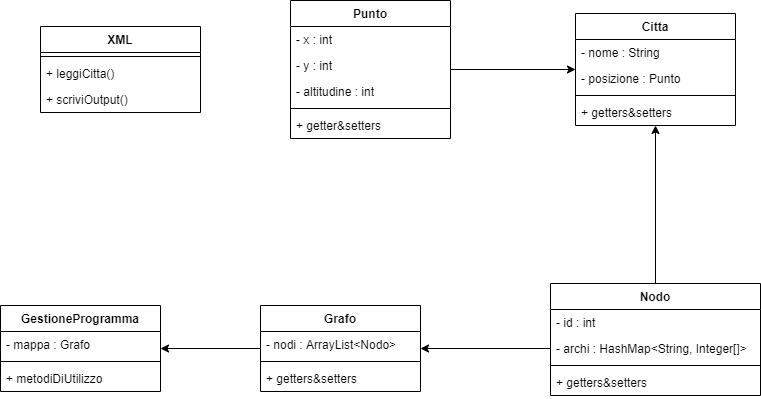

The diagram above was exported from draw.io. Its source (the exported page's mxGraphModel, read from the mxfile embedded in the PNG):
<mxGraphModel dx="2062" dy="1222" grid="1" gridSize="10" guides="1" tooltips="1" connect="1" arrows="1" fold="1" page="1" pageScale="1" pageWidth="827" pageHeight="1169" math="0" shadow="0">
  <root>
    <mxCell id="0" />
    <mxCell id="1" parent="0" />
    <mxCell id="TOiY_6qtpV0-sbjie0g5-25" style="edgeStyle=orthogonalEdgeStyle;rounded=0;orthogonalLoop=1;jettySize=auto;html=1;" parent="1" source="TOiY_6qtpV0-sbjie0g5-1" target="TOiY_6qtpV0-sbjie0g5-17" edge="1">
      <mxGeometry relative="1" as="geometry" />
    </mxCell>
    <mxCell id="TOiY_6qtpV0-sbjie0g5-1" value="Nodo" style="swimlane;fontStyle=1;align=center;verticalAlign=top;childLayout=stackLayout;horizontal=1;startSize=26;horizontalStack=0;resizeParent=1;resizeParentMax=0;resizeLast=0;collapsible=1;marginBottom=0;" parent="1" vertex="1">
      <mxGeometry x="720" y="630" width="210" height="112" as="geometry" />
    </mxCell>
    <mxCell id="TOiY_6qtpV0-sbjie0g5-5" value="- id : int" style="text;strokeColor=none;fillColor=none;align=left;verticalAlign=top;spacingLeft=4;spacingRight=4;overflow=hidden;rotatable=0;points=[[0,0.5],[1,0.5]];portConstraint=eastwest;" parent="TOiY_6qtpV0-sbjie0g5-1" vertex="1">
      <mxGeometry y="26" width="210" height="26" as="geometry" />
    </mxCell>
    <mxCell id="TOiY_6qtpV0-sbjie0g5-2" value="- archi : HashMap&lt;String, Integer[]&gt;" style="text;strokeColor=none;fillColor=none;align=left;verticalAlign=top;spacingLeft=4;spacingRight=4;overflow=hidden;rotatable=0;points=[[0,0.5],[1,0.5]];portConstraint=eastwest;" parent="TOiY_6qtpV0-sbjie0g5-1" vertex="1">
      <mxGeometry y="52" width="210" height="26" as="geometry" />
    </mxCell>
    <mxCell id="TOiY_6qtpV0-sbjie0g5-3" value="" style="line;strokeWidth=1;fillColor=none;align=left;verticalAlign=middle;spacingTop=-1;spacingLeft=3;spacingRight=3;rotatable=0;labelPosition=right;points=[];portConstraint=eastwest;" parent="TOiY_6qtpV0-sbjie0g5-1" vertex="1">
      <mxGeometry y="78" width="210" height="8" as="geometry" />
    </mxCell>
    <mxCell id="TOiY_6qtpV0-sbjie0g5-4" value="+ getters&amp;setters" style="text;strokeColor=none;fillColor=none;align=left;verticalAlign=top;spacingLeft=4;spacingRight=4;overflow=hidden;rotatable=0;points=[[0,0.5],[1,0.5]];portConstraint=eastwest;" parent="TOiY_6qtpV0-sbjie0g5-1" vertex="1">
      <mxGeometry y="86" width="210" height="26" as="geometry" />
    </mxCell>
    <mxCell id="TOiY_6qtpV0-sbjie0g5-6" value="XML" style="swimlane;fontStyle=1;align=center;verticalAlign=top;childLayout=stackLayout;horizontal=1;startSize=26;horizontalStack=0;resizeParent=1;resizeParentMax=0;resizeLast=0;collapsible=1;marginBottom=0;" parent="1" vertex="1">
      <mxGeometry x="210" y="373" width="160" height="86" as="geometry" />
    </mxCell>
    <mxCell id="TOiY_6qtpV0-sbjie0g5-8" value="" style="line;strokeWidth=1;fillColor=none;align=left;verticalAlign=middle;spacingTop=-1;spacingLeft=3;spacingRight=3;rotatable=0;labelPosition=right;points=[];portConstraint=eastwest;" parent="TOiY_6qtpV0-sbjie0g5-6" vertex="1">
      <mxGeometry y="26" width="160" height="8" as="geometry" />
    </mxCell>
    <mxCell id="TOiY_6qtpV0-sbjie0g5-10" value="+ leggiCitta()" style="text;strokeColor=none;fillColor=none;align=left;verticalAlign=top;spacingLeft=4;spacingRight=4;overflow=hidden;rotatable=0;points=[[0,0.5],[1,0.5]];portConstraint=eastwest;" parent="TOiY_6qtpV0-sbjie0g5-6" vertex="1">
      <mxGeometry y="34" width="160" height="26" as="geometry" />
    </mxCell>
    <mxCell id="TOiY_6qtpV0-sbjie0g5-9" value="+ scriviOutput()" style="text;strokeColor=none;fillColor=none;align=left;verticalAlign=top;spacingLeft=4;spacingRight=4;overflow=hidden;rotatable=0;points=[[0,0.5],[1,0.5]];portConstraint=eastwest;" parent="TOiY_6qtpV0-sbjie0g5-6" vertex="1">
      <mxGeometry y="60" width="160" height="26" as="geometry" />
    </mxCell>
    <mxCell id="TOiY_6qtpV0-sbjie0g5-28" style="edgeStyle=orthogonalEdgeStyle;rounded=0;orthogonalLoop=1;jettySize=auto;html=1;" parent="1" source="TOiY_6qtpV0-sbjie0g5-11" target="TOiY_6qtpV0-sbjie0g5-17" edge="1">
      <mxGeometry relative="1" as="geometry" />
    </mxCell>
    <mxCell id="TOiY_6qtpV0-sbjie0g5-11" value="Punto" style="swimlane;fontStyle=1;align=center;verticalAlign=top;childLayout=stackLayout;horizontal=1;startSize=26;horizontalStack=0;resizeParent=1;resizeParentMax=0;resizeLast=0;collapsible=1;marginBottom=0;" parent="1" vertex="1">
      <mxGeometry x="460" y="347" width="160" height="138" as="geometry" />
    </mxCell>
    <mxCell id="TOiY_6qtpV0-sbjie0g5-15" value="- x : int" style="text;strokeColor=none;fillColor=none;align=left;verticalAlign=top;spacingLeft=4;spacingRight=4;overflow=hidden;rotatable=0;points=[[0,0.5],[1,0.5]];portConstraint=eastwest;" parent="TOiY_6qtpV0-sbjie0g5-11" vertex="1">
      <mxGeometry y="26" width="160" height="26" as="geometry" />
    </mxCell>
    <mxCell id="TOiY_6qtpV0-sbjie0g5-16" value="- y : int" style="text;strokeColor=none;fillColor=none;align=left;verticalAlign=top;spacingLeft=4;spacingRight=4;overflow=hidden;rotatable=0;points=[[0,0.5],[1,0.5]];portConstraint=eastwest;" parent="TOiY_6qtpV0-sbjie0g5-11" vertex="1">
      <mxGeometry y="52" width="160" height="26" as="geometry" />
    </mxCell>
    <mxCell id="TOiY_6qtpV0-sbjie0g5-12" value="- altitudine : int" style="text;strokeColor=none;fillColor=none;align=left;verticalAlign=top;spacingLeft=4;spacingRight=4;overflow=hidden;rotatable=0;points=[[0,0.5],[1,0.5]];portConstraint=eastwest;" parent="TOiY_6qtpV0-sbjie0g5-11" vertex="1">
      <mxGeometry y="78" width="160" height="26" as="geometry" />
    </mxCell>
    <mxCell id="TOiY_6qtpV0-sbjie0g5-13" value="" style="line;strokeWidth=1;fillColor=none;align=left;verticalAlign=middle;spacingTop=-1;spacingLeft=3;spacingRight=3;rotatable=0;labelPosition=right;points=[];portConstraint=eastwest;" parent="TOiY_6qtpV0-sbjie0g5-11" vertex="1">
      <mxGeometry y="104" width="160" height="8" as="geometry" />
    </mxCell>
    <mxCell id="TOiY_6qtpV0-sbjie0g5-14" value="+ getter&amp;setters" style="text;strokeColor=none;fillColor=none;align=left;verticalAlign=top;spacingLeft=4;spacingRight=4;overflow=hidden;rotatable=0;points=[[0,0.5],[1,0.5]];portConstraint=eastwest;" parent="TOiY_6qtpV0-sbjie0g5-11" vertex="1">
      <mxGeometry y="112" width="160" height="26" as="geometry" />
    </mxCell>
    <mxCell id="TOiY_6qtpV0-sbjie0g5-17" value="Citta" style="swimlane;fontStyle=1;align=center;verticalAlign=top;childLayout=stackLayout;horizontal=1;startSize=26;horizontalStack=0;resizeParent=1;resizeParentMax=0;resizeLast=0;collapsible=1;marginBottom=0;" parent="1" vertex="1">
      <mxGeometry x="745" y="360" width="160" height="112" as="geometry" />
    </mxCell>
    <mxCell id="TOiY_6qtpV0-sbjie0g5-27" value="- nome : String" style="text;strokeColor=none;fillColor=none;align=left;verticalAlign=top;spacingLeft=4;spacingRight=4;overflow=hidden;rotatable=0;points=[[0,0.5],[1,0.5]];portConstraint=eastwest;" parent="TOiY_6qtpV0-sbjie0g5-17" vertex="1">
      <mxGeometry y="26" width="160" height="26" as="geometry" />
    </mxCell>
    <mxCell id="TOiY_6qtpV0-sbjie0g5-18" value="- posizione : Punto" style="text;strokeColor=none;fillColor=none;align=left;verticalAlign=top;spacingLeft=4;spacingRight=4;overflow=hidden;rotatable=0;points=[[0,0.5],[1,0.5]];portConstraint=eastwest;" parent="TOiY_6qtpV0-sbjie0g5-17" vertex="1">
      <mxGeometry y="52" width="160" height="26" as="geometry" />
    </mxCell>
    <mxCell id="TOiY_6qtpV0-sbjie0g5-19" value="" style="line;strokeWidth=1;fillColor=none;align=left;verticalAlign=middle;spacingTop=-1;spacingLeft=3;spacingRight=3;rotatable=0;labelPosition=right;points=[];portConstraint=eastwest;" parent="TOiY_6qtpV0-sbjie0g5-17" vertex="1">
      <mxGeometry y="78" width="160" height="8" as="geometry" />
    </mxCell>
    <mxCell id="TOiY_6qtpV0-sbjie0g5-20" value="+ getters&amp;setters" style="text;strokeColor=none;fillColor=none;align=left;verticalAlign=top;spacingLeft=4;spacingRight=4;overflow=hidden;rotatable=0;points=[[0,0.5],[1,0.5]];portConstraint=eastwest;" parent="TOiY_6qtpV0-sbjie0g5-17" vertex="1">
      <mxGeometry y="86" width="160" height="26" as="geometry" />
    </mxCell>
    <mxCell id="TOiY_6qtpV0-sbjie0g5-33" style="edgeStyle=orthogonalEdgeStyle;rounded=0;orthogonalLoop=1;jettySize=auto;html=1;" parent="1" source="TOiY_6qtpV0-sbjie0g5-21" target="TOiY_6qtpV0-sbjie0g5-29" edge="1">
      <mxGeometry relative="1" as="geometry" />
    </mxCell>
    <mxCell id="TOiY_6qtpV0-sbjie0g5-21" value="Grafo" style="swimlane;fontStyle=1;align=center;verticalAlign=top;childLayout=stackLayout;horizontal=1;startSize=26;horizontalStack=0;resizeParent=1;resizeParentMax=0;resizeLast=0;collapsible=1;marginBottom=0;" parent="1" vertex="1">
      <mxGeometry x="430" y="652" width="160" height="86" as="geometry" />
    </mxCell>
    <mxCell id="TOiY_6qtpV0-sbjie0g5-22" value="- nodi : ArrayList&lt;Nodo&gt;" style="text;strokeColor=none;fillColor=none;align=left;verticalAlign=top;spacingLeft=4;spacingRight=4;overflow=hidden;rotatable=0;points=[[0,0.5],[1,0.5]];portConstraint=eastwest;" parent="TOiY_6qtpV0-sbjie0g5-21" vertex="1">
      <mxGeometry y="26" width="160" height="26" as="geometry" />
    </mxCell>
    <mxCell id="TOiY_6qtpV0-sbjie0g5-23" value="" style="line;strokeWidth=1;fillColor=none;align=left;verticalAlign=middle;spacingTop=-1;spacingLeft=3;spacingRight=3;rotatable=0;labelPosition=right;points=[];portConstraint=eastwest;" parent="TOiY_6qtpV0-sbjie0g5-21" vertex="1">
      <mxGeometry y="52" width="160" height="8" as="geometry" />
    </mxCell>
    <mxCell id="TOiY_6qtpV0-sbjie0g5-24" value="+ getters&amp;setters" style="text;strokeColor=none;fillColor=none;align=left;verticalAlign=top;spacingLeft=4;spacingRight=4;overflow=hidden;rotatable=0;points=[[0,0.5],[1,0.5]];portConstraint=eastwest;" parent="TOiY_6qtpV0-sbjie0g5-21" vertex="1">
      <mxGeometry y="60" width="160" height="26" as="geometry" />
    </mxCell>
    <mxCell id="TOiY_6qtpV0-sbjie0g5-26" style="edgeStyle=orthogonalEdgeStyle;rounded=0;orthogonalLoop=1;jettySize=auto;html=1;" parent="1" source="TOiY_6qtpV0-sbjie0g5-2" target="TOiY_6qtpV0-sbjie0g5-21" edge="1">
      <mxGeometry relative="1" as="geometry" />
    </mxCell>
    <mxCell id="TOiY_6qtpV0-sbjie0g5-29" value="GestioneProgramma" style="swimlane;fontStyle=1;align=center;verticalAlign=top;childLayout=stackLayout;horizontal=1;startSize=26;horizontalStack=0;resizeParent=1;resizeParentMax=0;resizeLast=0;collapsible=1;marginBottom=0;" parent="1" vertex="1">
      <mxGeometry x="170" y="652" width="160" height="86" as="geometry" />
    </mxCell>
    <mxCell id="TOiY_6qtpV0-sbjie0g5-30" value="- mappa : Grafo" style="text;strokeColor=none;fillColor=none;align=left;verticalAlign=top;spacingLeft=4;spacingRight=4;overflow=hidden;rotatable=0;points=[[0,0.5],[1,0.5]];portConstraint=eastwest;" parent="TOiY_6qtpV0-sbjie0g5-29" vertex="1">
      <mxGeometry y="26" width="160" height="26" as="geometry" />
    </mxCell>
    <mxCell id="TOiY_6qtpV0-sbjie0g5-31" value="" style="line;strokeWidth=1;fillColor=none;align=left;verticalAlign=middle;spacingTop=-1;spacingLeft=3;spacingRight=3;rotatable=0;labelPosition=right;points=[];portConstraint=eastwest;" parent="TOiY_6qtpV0-sbjie0g5-29" vertex="1">
      <mxGeometry y="52" width="160" height="8" as="geometry" />
    </mxCell>
    <mxCell id="TOiY_6qtpV0-sbjie0g5-32" value="+ metodiDiUtilizzo" style="text;strokeColor=none;fillColor=none;align=left;verticalAlign=top;spacingLeft=4;spacingRight=4;overflow=hidden;rotatable=0;points=[[0,0.5],[1,0.5]];portConstraint=eastwest;" parent="TOiY_6qtpV0-sbjie0g5-29" vertex="1">
      <mxGeometry y="60" width="160" height="26" as="geometry" />
    </mxCell>
  </root>
</mxGraphModel>